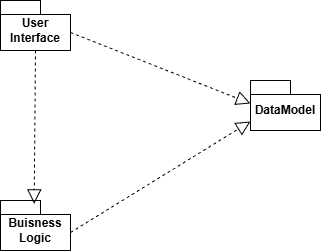

The diagram above was exported from draw.io. Its source (the exported page's mxGraphModel, read from the mxfile embedded in the PNG):
<mxGraphModel dx="1718" dy="492" grid="1" gridSize="10" guides="1" tooltips="1" connect="1" arrows="1" fold="1" page="1" pageScale="1" pageWidth="850" pageHeight="1100" math="0" shadow="0">
  <root>
    <mxCell id="0" />
    <mxCell id="1" parent="0" />
    <mxCell id="yuSOG1q_yU_ynBBQEIUx-3" parent="1" style="shape=folder;fontStyle=1;spacingTop=10;tabWidth=40;tabHeight=14;tabPosition=left;html=1;whiteSpace=wrap;" value="User Interface" vertex="1">
      <mxGeometry height="50" width="70" x="-650" y="290" as="geometry" />
    </mxCell>
    <mxCell id="yuSOG1q_yU_ynBBQEIUx-4" parent="1" style="shape=folder;fontStyle=1;spacingTop=10;tabWidth=40;tabHeight=14;tabPosition=left;html=1;whiteSpace=wrap;" value="DataModel" vertex="1">
      <mxGeometry height="50" width="70" x="-400" y="370" as="geometry" />
    </mxCell>
    <mxCell id="yuSOG1q_yU_ynBBQEIUx-5" parent="1" style="shape=folder;fontStyle=1;spacingTop=10;tabWidth=40;tabHeight=14;tabPosition=left;html=1;whiteSpace=wrap;" value="Buisness Logic" vertex="1">
      <mxGeometry height="50" width="70" x="-650" y="490" as="geometry" />
    </mxCell>
    <mxCell id="yuSOG1q_yU_ynBBQEIUx-6" edge="1" parent="1" source="yuSOG1q_yU_ynBBQEIUx-3" style="endArrow=block;dashed=1;endFill=0;endSize=12;html=1;rounded=0;exitX=0.5;exitY=1;exitDx=0;exitDy=0;exitPerimeter=0;entryX=0.481;entryY=0.067;entryDx=0;entryDy=0;entryPerimeter=0;" target="yuSOG1q_yU_ynBBQEIUx-5" value="">
      <mxGeometry relative="1" width="160" as="geometry">
        <mxPoint x="-540" y="450" as="sourcePoint" />
        <mxPoint x="-380" y="450" as="targetPoint" />
      </mxGeometry>
    </mxCell>
    <mxCell id="yuSOG1q_yU_ynBBQEIUx-7" edge="1" parent="1" source="yuSOG1q_yU_ynBBQEIUx-3" style="endArrow=block;dashed=1;endFill=0;endSize=12;html=1;rounded=0;exitX=0;exitY=0;exitDx=70;exitDy=32;exitPerimeter=0;entryX=0;entryY=0;entryDx=0;entryDy=23;entryPerimeter=0;" target="yuSOG1q_yU_ynBBQEIUx-4" value="">
      <mxGeometry relative="1" width="160" as="geometry">
        <mxPoint x="-540" y="450" as="sourcePoint" />
        <mxPoint x="-380" y="450" as="targetPoint" />
      </mxGeometry>
    </mxCell>
    <mxCell id="yuSOG1q_yU_ynBBQEIUx-8" edge="1" parent="1" source="yuSOG1q_yU_ynBBQEIUx-5" style="endArrow=block;dashed=1;endFill=0;endSize=12;html=1;rounded=0;exitX=0;exitY=0;exitDx=70;exitDy=32;exitPerimeter=0;entryX=0;entryY=0;entryDx=0;entryDy=41;entryPerimeter=0;" target="yuSOG1q_yU_ynBBQEIUx-4" value="">
      <mxGeometry relative="1" width="160" as="geometry">
        <mxPoint x="-540" y="450" as="sourcePoint" />
        <mxPoint x="-380" y="450" as="targetPoint" />
      </mxGeometry>
    </mxCell>
  </root>
</mxGraphModel>